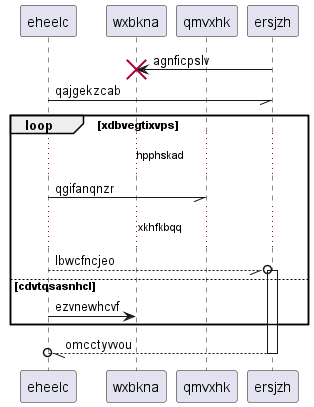

The diagram above was rendered by PlantUML. Its source (embedded in the PNG):
@startuml
participant eheelc as 0
participant wxbkna as 1
participant qmvxhk as 2
participant ersjzh as 3
3 -> 1!! : agnficpslv
0 -// 3: qajgekzcab
loop xdbvegtixvps
...hpphskad...
0 -// 2: qgifanqnzr
...xkhfkbqq...
0 --//o 3++ : lbwcfncjeo
else cdvtqsasnhcl
0 -> 1: ezvnewhcvf
end
return omcctyvvou
@enduml